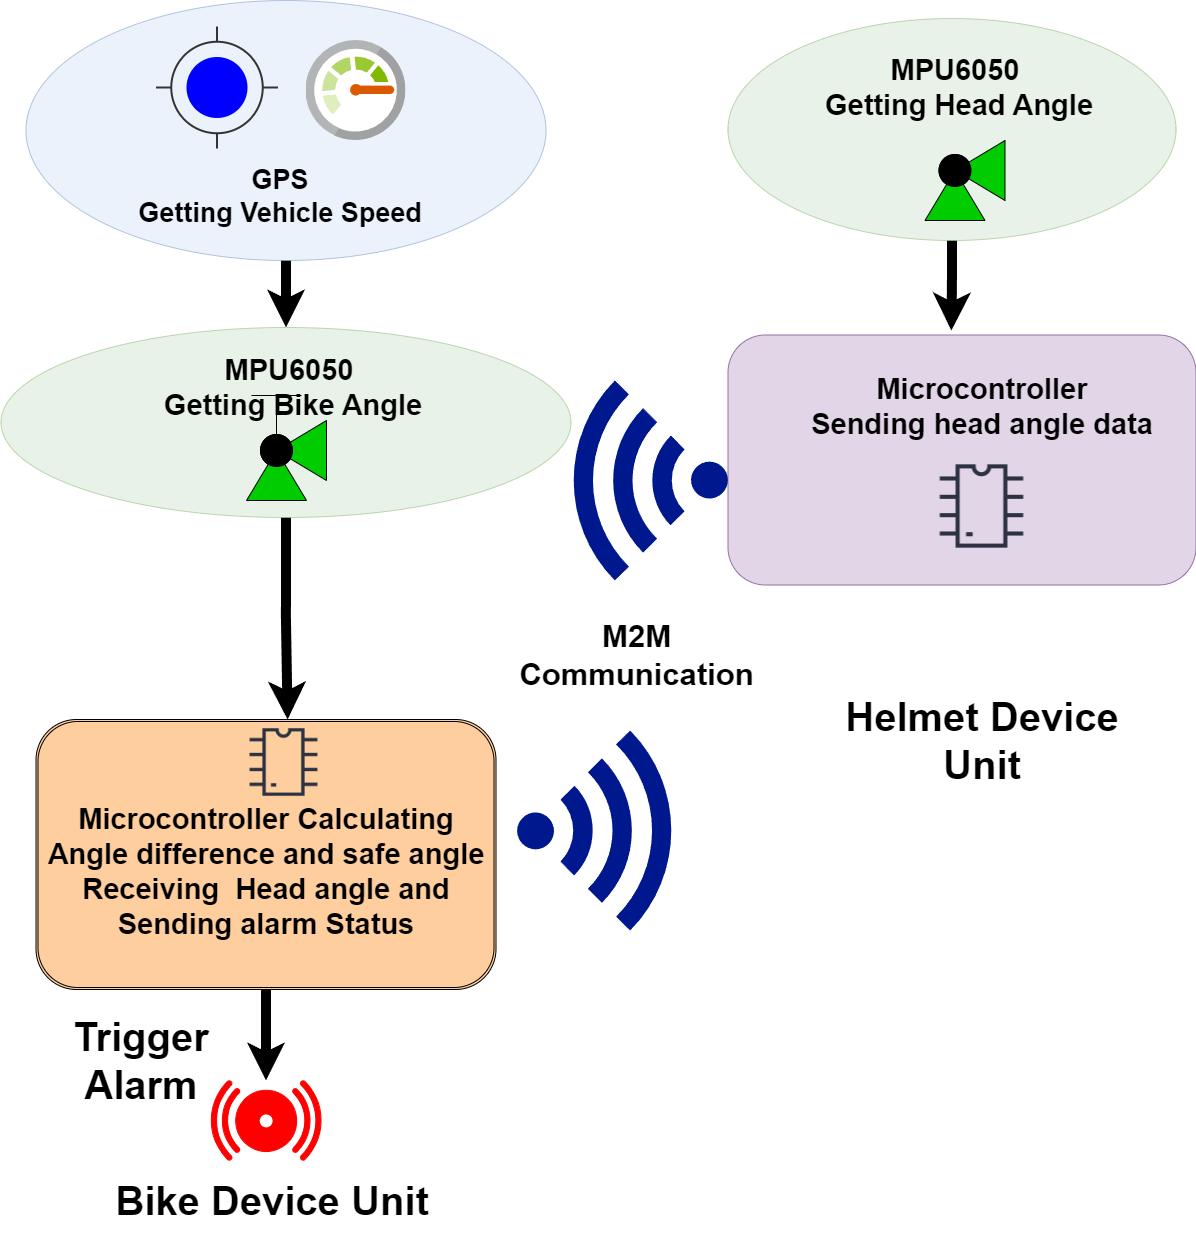

The diagram above was exported from draw.io. Its source (the exported page's mxGraphModel, read from the mxfile embedded in the PNG):
<mxGraphModel dx="4267.5" dy="1303" grid="1" gridSize="10" guides="1" tooltips="1" connect="1" arrows="1" fold="1" page="1" pageScale="1.5" pageWidth="1169" pageHeight="826" background="none" math="0" shadow="0">
  <root>
    <mxCell id="0" style=";html=1;" />
    <mxCell id="1" style=";html=1;" parent="0" />
    <mxCell id="M2K__LF8zw5Fl_u5zjjy-2" value="" style="rounded=1;whiteSpace=wrap;html=1;fillColor=#e1d5e7;strokeColor=#9673a6;" vertex="1" parent="1">
      <mxGeometry x="712" y="334.5" width="468" height="250" as="geometry" />
    </mxCell>
    <mxCell id="2JTsnoc-ngRO-ucOKK0s-35" style="edgeStyle=orthogonalEdgeStyle;rounded=0;orthogonalLoop=1;jettySize=auto;html=1;exitX=0.5;exitY=1;exitDx=0;exitDy=0;entryX=0.5;entryY=0;entryDx=0;entryDy=0;strokeWidth=10;" parent="1" source="2a5a01dd2e413fbf-1" target="2a5a01dd2e413fbf-2" edge="1">
      <mxGeometry relative="1" as="geometry" />
    </mxCell>
    <mxCell id="2a5a01dd2e413fbf-1" value="" style="ellipse;whiteSpace=wrap;html=1;rounded=0;shadow=0;strokeWidth=1;fillColor=#dae8fc;fontSize=24;align=right;strokeColor=#6c8ebf;opacity=50;" parent="1" vertex="1">
      <mxGeometry x="10" width="520" height="260" as="geometry" />
    </mxCell>
    <mxCell id="2JTsnoc-ngRO-ucOKK0s-38" style="edgeStyle=orthogonalEdgeStyle;rounded=0;orthogonalLoop=1;jettySize=auto;html=1;exitX=0.5;exitY=1;exitDx=0;exitDy=0;entryX=0.547;entryY=0;entryDx=0;entryDy=0;entryPerimeter=0;strokeWidth=10;" parent="1" source="2a5a01dd2e413fbf-2" target="2JTsnoc-ngRO-ucOKK0s-21" edge="1">
      <mxGeometry relative="1" as="geometry" />
    </mxCell>
    <mxCell id="2a5a01dd2e413fbf-2" value="" style="ellipse;whiteSpace=wrap;html=1;rounded=0;shadow=0;strokeWidth=1;fillColor=#d5e8d4;fontSize=24;align=right;strokeColor=#82b366;opacity=50;" parent="1" vertex="1">
      <mxGeometry x="-15" y="327" width="570" height="190" as="geometry" />
    </mxCell>
    <mxCell id="M2K__LF8zw5Fl_u5zjjy-4" style="edgeStyle=orthogonalEdgeStyle;rounded=0;orthogonalLoop=1;jettySize=auto;html=1;exitX=0.5;exitY=1;exitDx=0;exitDy=0;strokeWidth=10;" edge="1" parent="1" source="2a5a01dd2e413fbf-9">
      <mxGeometry relative="1" as="geometry">
        <mxPoint x="935.3571428571431" y="330" as="targetPoint" />
      </mxGeometry>
    </mxCell>
    <mxCell id="2a5a01dd2e413fbf-9" value="" style="ellipse;whiteSpace=wrap;html=1;rounded=0;shadow=0;strokeWidth=1;fillColor=#d5e8d4;fontSize=24;align=right;strokeColor=#82b366;opacity=50;" parent="1" vertex="1">
      <mxGeometry x="712" y="18" width="448" height="222" as="geometry" />
    </mxCell>
    <mxCell id="2a5a01dd2e413fbf-47" value="&lt;b style=&quot;font-size: 27px;&quot;&gt;GPS&lt;br&gt;Getting Vehicle Speed&lt;/b&gt;" style="text;html=1;strokeColor=none;fillColor=none;align=center;verticalAlign=middle;whiteSpace=wrap;rounded=0;shadow=0;fontSize=20;" parent="1" vertex="1">
      <mxGeometry x="105" y="162" width="318" height="68" as="geometry" />
    </mxCell>
    <mxCell id="8SBZF3N49LlhAaVFOYmS-2" value="&lt;font size=&quot;1&quot;&gt;&lt;b&gt;&lt;font style=&quot;font-size: 40px;&quot;&gt;Helmet Device Unit&lt;/font&gt;&lt;/b&gt;&lt;/font&gt;" style="text;html=1;strokeColor=none;fillColor=none;align=center;verticalAlign=middle;whiteSpace=wrap;rounded=0;shadow=0;fontSize=20;" parent="1" vertex="1">
      <mxGeometry x="790" y="690" width="352" height="100" as="geometry" />
    </mxCell>
    <mxCell id="8SBZF3N49LlhAaVFOYmS-5" value="" style="sketch=0;aspect=fixed;pointerEvents=1;shadow=0;dashed=0;html=1;strokeColor=none;labelPosition=center;verticalLabelPosition=bottom;verticalAlign=top;align=center;fillColor=#00188D;shape=mxgraph.mscae.enterprise.wireless_connection;rotation=-180;" parent="1" vertex="1">
      <mxGeometry x="544" y="380" width="168" height="200" as="geometry" />
    </mxCell>
    <mxCell id="8SBZF3N49LlhAaVFOYmS-3" value="" style="sketch=0;aspect=fixed;pointerEvents=1;shadow=0;dashed=0;html=1;strokeColor=none;labelPosition=center;verticalLabelPosition=bottom;verticalAlign=top;align=center;fillColor=#00188D;shape=mxgraph.mscae.enterprise.wireless_connection;rotation=0;" parent="1" vertex="1">
      <mxGeometry x="501" y="730" width="168" height="200" as="geometry" />
    </mxCell>
    <mxCell id="8SBZF3N49LlhAaVFOYmS-13" value="" style="shape=image;html=1;verticalAlign=top;verticalLabelPosition=bottom;labelBackgroundColor=#ffffff;imageAspect=0;aspect=fixed;image=https://cdn2.iconfinder.com/data/icons/electronic-13/480/3-electronic-arduino-chipset-icon-2-128.png" parent="1" vertex="1">
      <mxGeometry x="902" y="442" width="128" height="128" as="geometry" />
    </mxCell>
    <mxCell id="8SBZF3N49LlhAaVFOYmS-21" value="&lt;b style=&quot;font-size: 29px;&quot;&gt;MPU6050&lt;br&gt;&amp;nbsp;Getting Bike Angle&lt;/b&gt;" style="text;html=1;strokeColor=none;fillColor=none;align=center;verticalAlign=middle;whiteSpace=wrap;rounded=0;shadow=0;fontSize=20;" parent="1" vertex="1">
      <mxGeometry x="114" y="349.5" width="318" height="74" as="geometry" />
    </mxCell>
    <mxCell id="8SBZF3N49LlhAaVFOYmS-25" value="&lt;font style=&quot;font-size: 31px;&quot;&gt;&lt;b&gt;M2M&lt;br&gt;Communication&lt;/b&gt;&lt;/font&gt;" style="text;html=1;align=center;verticalAlign=middle;resizable=0;points=[];autosize=1;strokeColor=none;fillColor=none;" parent="1" vertex="1">
      <mxGeometry x="490" y="610" width="260" height="90" as="geometry" />
    </mxCell>
    <mxCell id="8SBZF3N49LlhAaVFOYmS-26" value="&lt;b style=&quot;font-size: 29px;&quot;&gt;MPU6050&lt;br&gt;&amp;nbsp;Getting Head Angle&lt;/b&gt;" style="text;html=1;strokeColor=none;fillColor=none;align=center;verticalAlign=middle;whiteSpace=wrap;rounded=0;shadow=0;fontSize=20;" parent="1" vertex="1">
      <mxGeometry x="780" y="50" width="318" height="74" as="geometry" />
    </mxCell>
    <mxCell id="8SBZF3N49LlhAaVFOYmS-27" value="&lt;b style=&quot;font-size: 29px;&quot;&gt;Microcontroller&lt;br&gt;Sending head angle data&lt;br&gt;&lt;/b&gt;" style="text;html=1;strokeColor=none;fillColor=none;align=center;verticalAlign=middle;whiteSpace=wrap;rounded=0;shadow=0;fontSize=20;" parent="1" vertex="1">
      <mxGeometry x="766" y="370" width="400" height="72" as="geometry" />
    </mxCell>
    <mxCell id="2JTsnoc-ngRO-ucOKK0s-6" value="&lt;font style=&quot;font-size: 40px;&quot;&gt;&lt;b&gt;Bike Device Unit&lt;br&gt;&lt;/b&gt;&lt;/font&gt;" style="text;html=1;strokeColor=none;fillColor=none;align=center;verticalAlign=middle;whiteSpace=wrap;rounded=0;shadow=0;fontSize=20;" parent="1" vertex="1">
      <mxGeometry x="80" y="1150" width="352" height="100" as="geometry" />
    </mxCell>
    <mxCell id="2JTsnoc-ngRO-ucOKK0s-8" value="" style="shadow=0;dashed=0;html=1;strokeColor=#FF0000;fillColor=#FF0000;labelPosition=center;verticalLabelPosition=bottom;verticalAlign=top;align=center;outlineConnect=0;shape=mxgraph.veeam.2d.alarm;" parent="1" vertex="1">
      <mxGeometry x="195" y="1080" width="110" height="80" as="geometry" />
    </mxCell>
    <mxCell id="2JTsnoc-ngRO-ucOKK0s-10" value="" style="html=1;dashed=0;aspect=fixed;verticalLabelPosition=bottom;verticalAlign=top;align=center;shape=mxgraph.gmdl.gps;strokeColor=#333333;fillColor=#0000FF;shadow=0;strokeWidth=2;sketch=0;" parent="1" vertex="1">
      <mxGeometry x="140" y="26" width="122" height="122" as="geometry" />
    </mxCell>
    <mxCell id="2JTsnoc-ngRO-ucOKK0s-11" value="" style="verticalLabelPosition=bottom;align=center;html=1;verticalAlign=top;pointerEvents=1;dashed=0;shape=mxgraph.pid2valves.valve;valveType=angleGlobe;actuator=man;fillColor=#00CC00;" parent="1" vertex="1">
      <mxGeometry x="210.5" y="380" width="100" height="120" as="geometry" />
    </mxCell>
    <mxCell id="2JTsnoc-ngRO-ucOKK0s-42" style="edgeStyle=orthogonalEdgeStyle;rounded=0;orthogonalLoop=1;jettySize=auto;html=1;exitX=0.5;exitY=1;exitDx=0;exitDy=0;strokeWidth=10;" parent="1" source="2JTsnoc-ngRO-ucOKK0s-21" target="2JTsnoc-ngRO-ucOKK0s-8" edge="1">
      <mxGeometry relative="1" as="geometry" />
    </mxCell>
    <mxCell id="2JTsnoc-ngRO-ucOKK0s-21" value="&lt;b style=&quot;font-size: 29px;&quot;&gt;&lt;br&gt;Microcontroller Calculating Angle difference and safe angle&lt;br&gt;Receiving&amp;nbsp; Head angle and &lt;br&gt;Sending alarm Status&lt;br&gt;&lt;/b&gt;" style="shape=ext;double=1;rounded=1;whiteSpace=wrap;html=1;fillColor=#FFCE9F;" parent="1" vertex="1">
      <mxGeometry x="20" y="719" width="460" height="270" as="geometry" />
    </mxCell>
    <mxCell id="2JTsnoc-ngRO-ucOKK0s-14" value="" style="verticalLabelPosition=bottom;align=center;html=1;verticalAlign=top;pointerEvents=1;dashed=0;shape=mxgraph.pid2valves.valve;valveType=angleGlobe;actuator=none;fillColor=#00CC00;" parent="1" vertex="1">
      <mxGeometry x="889" y="140" width="100" height="80" as="geometry" />
    </mxCell>
    <mxCell id="2JTsnoc-ngRO-ucOKK0s-23" value="" style="shape=image;html=1;verticalAlign=top;verticalLabelPosition=bottom;labelBackgroundColor=#ffffff;imageAspect=0;aspect=fixed;image=https://cdn2.iconfinder.com/data/icons/electronic-13/480/3-electronic-arduino-chipset-icon-2-128.png" parent="1" vertex="1">
      <mxGeometry x="216" y="710" width="104" height="104" as="geometry" />
    </mxCell>
    <mxCell id="2JTsnoc-ngRO-ucOKK0s-25" value="&lt;font style=&quot;font-size: 40px;&quot;&gt;&lt;b&gt;Trigger Alarm&lt;br&gt;&lt;/b&gt;&lt;/font&gt;" style="text;html=1;strokeColor=none;fillColor=none;align=center;verticalAlign=middle;whiteSpace=wrap;rounded=0;shadow=0;fontSize=20;" parent="1" vertex="1">
      <mxGeometry x="20" y="1010" width="210" height="100" as="geometry" />
    </mxCell>
    <mxCell id="2JTsnoc-ngRO-ucOKK0s-28" value="" style="image;sketch=0;aspect=fixed;html=1;points=[];align=center;fontSize=12;image=img/lib/mscae/Monitor.svg;" parent="1" vertex="1">
      <mxGeometry x="290" y="40" width="100" height="100" as="geometry" />
    </mxCell>
  </root>
</mxGraphModel>